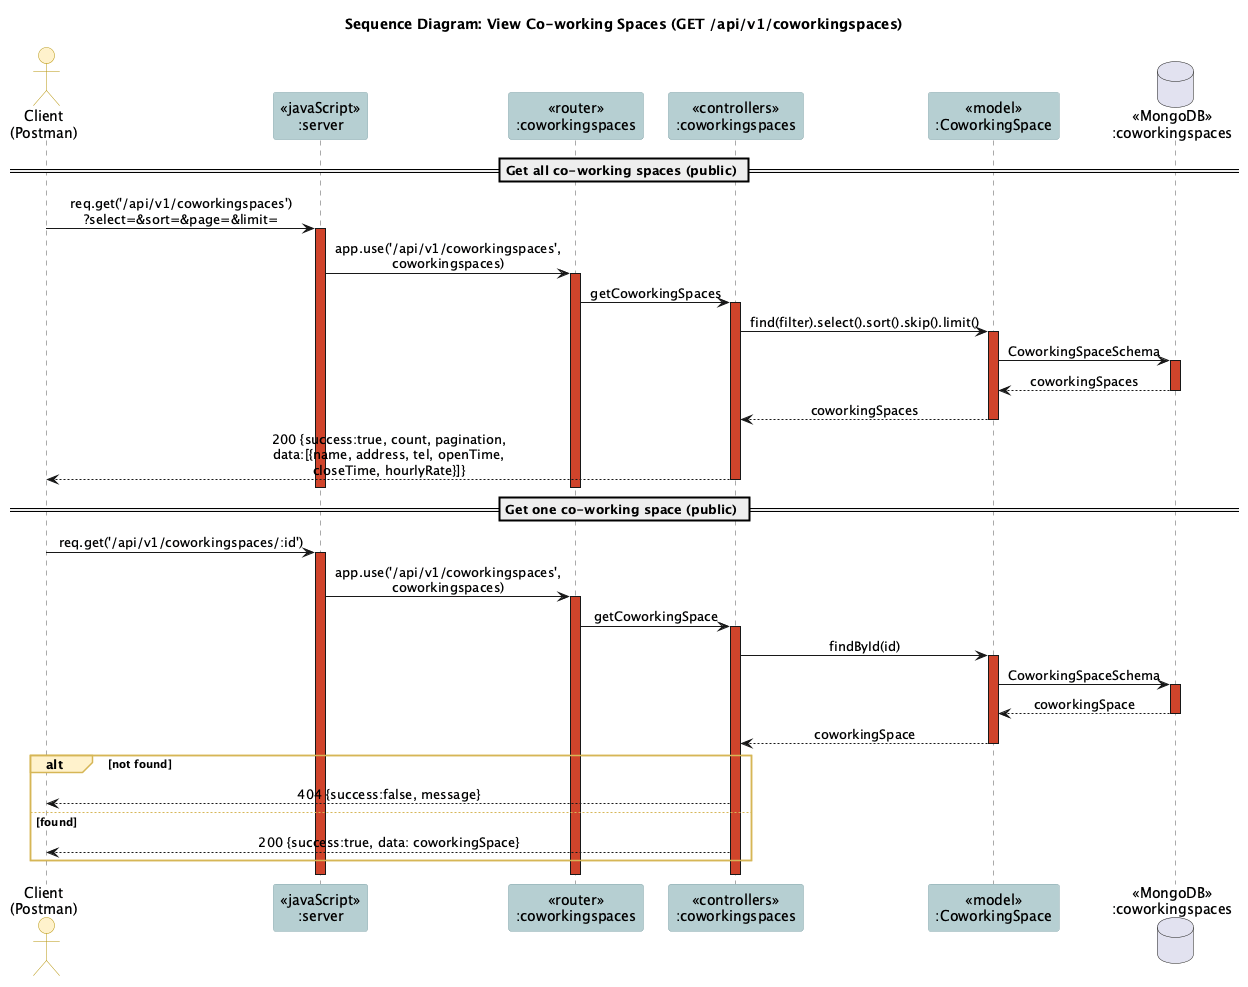

The diagram above was rendered by PlantUML. Its source (embedded in the PNG):
@startuml
!include _style.iuml
title Sequence Diagram: View Co-working Spaces (GET /api/v1/coworkingspaces)

actor "Client\n(Postman)" as client
participant "<<javaScript>>\n:server" as server
participant "<<router>>\n:coworkingspaces" as router
participant "<<controllers>>\n:coworkingspaces" as ctrl
participant "<<model>>\n:CoworkingSpace" as model
database "<<MongoDB>>\n:coworkingspaces" as db

== Get all co-working spaces (public) ==
client -> server ++ : req.get('/api/v1/coworkingspaces')\n?select=&sort=&page=&limit=
server -> router ++ : app.use('/api/v1/coworkingspaces', coworkingspaces)
router -> ctrl ++ : getCoworkingSpaces
ctrl -> model ++ : find(filter).select().sort().skip().limit()
model -> db ++ : CoworkingSpaceSchema
db --> model -- : coworkingSpaces
model --> ctrl -- : coworkingSpaces
ctrl --> client : 200 {success:true, count, pagination,\ndata:[{name, address, tel, openTime, closeTime, hourlyRate}]}
deactivate ctrl
deactivate router
deactivate server

== Get one co-working space (public) ==
client -> server ++ : req.get('/api/v1/coworkingspaces/:id')
server -> router ++ : app.use('/api/v1/coworkingspaces', coworkingspaces)
router -> ctrl ++ : getCoworkingSpace
ctrl -> model ++ : findById(id)
model -> db ++ : CoworkingSpaceSchema
db --> model -- : coworkingSpace
model --> ctrl -- : coworkingSpace
alt not found
  ctrl --> client : 404 {success:false, message}
else found
  ctrl --> client : 200 {success:true, data: coworkingSpace}
end
deactivate ctrl
deactivate router
deactivate server
@enduml